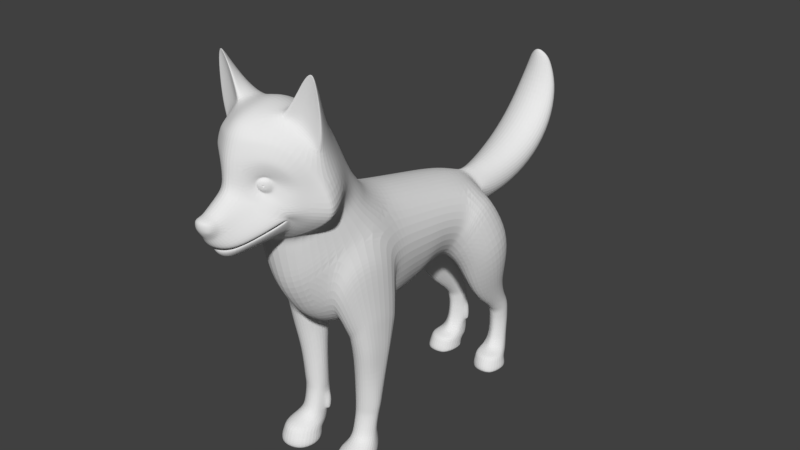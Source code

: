 # Source: dog.blend  (saved by Blender 2.77.0; exported with 4.5.12 LTS)
import bpy
from mathutils import Matrix  # noqa: F401  (used for matrix-valued properties, if any)

bpy.ops.wm.read_factory_settings(use_empty=True)
scene = bpy.context.scene
scene.name = 'Scene'

# ---- collections
col_collection_1 = bpy.data.collections.new('Collection 1'); scene.collection.children.link(col_collection_1)

# ---- materials (node trees are filled in below, after node groups)
mat_white = bpy.data.materials.new('WHITE')
mat_white.alpha_threshold = 0.0
mat_white.use_transparent_shadow = False
mat_white.roughness = 0.5
mat_white.line_color = (0.0, 0.0, 0.0, 1.0)
mat_green = bpy.data.materials.new('GREEN')
mat_green.alpha_threshold = 0.0
mat_green.use_transparent_shadow = False
mat_green.diffuse_color = (0.0, 1.0, 0.0, 1.0)
mat_green.roughness = 0.5
mat_green.line_color = (0.0, 0.0, 0.0, 1.0)
mat_blue = bpy.data.materials.new('BLUE')
mat_blue.alpha_threshold = 0.0
mat_blue.use_transparent_shadow = False
mat_blue.diffuse_color = (0.0, 0.0, 1.0, 1.0)
mat_blue.roughness = 0.5
mat_blue.line_color = (0.0, 0.0, 0.0, 1.0)
mat_red = bpy.data.materials.new('RED')
mat_red.alpha_threshold = 0.0
mat_red.use_transparent_shadow = False
mat_red.diffuse_color = (1.0, 0.0, 0.0, 1.0)
mat_red.roughness = 0.5
mat_red.line_color = (0.0, 0.0, 0.0, 1.0)

# ---- material node trees

# ---- world
world_world = bpy.data.worlds.new('World'); scene.world = world_world
world_world.color = (0.05088, 0.05088, 0.05088)
world_world.use_sun_shadow = False
world_world.sun_shadow_jitter_overblur = 0.0
world_world.cycles.sampling_method = 'MANUAL'

# ---- meshes
me_circle = bpy.data.meshes.new('Circle')
me_circle.from_pydata([(0.0, -6.37, -2.061), (-0.9873, -6.832, -1.149), (-1.113, -7.124, -0.4522), (-0.444, -7.354, 0.3755), (0.0, -7.397, 0.5159), (0.0, -5.917, -1.963), (-1.015, -6.602, -1.092), (-1.158, -6.933, -0.3166), (-0.4697, -7.087, 0.5799), (0.0, -7.125, 0.7242), (-0.8219, -5.045, -1.034), (-1.049, -6.2, -1.029), (-1.242, -6.586, -0.09741), (-1.342, -5.651, 0.7379), (-0.9643, -4.56, 0.9724), (-0.5575, -4.0, 0.6594), (-0.4842, -3.987, -0.04418), (-0.6149, -4.294, -0.6699), (-1.003, -3.844, -0.4997), (-1.249, -4.203, -0.4096), (-1.392, -4.299, -0.02378), (-1.383, -4.07, 0.6534), (-0.9229, -3.782, 0.8358), (-0.5795, -3.688, 0.5303), (-0.5068, -3.498, 0.03266), (-0.6999, -3.644, -0.3663), (-0.9189, -2.531, -0.2399), (-1.142, -2.564, -0.1104), (-1.245, -2.578, 0.1597), (-1.222, -2.558, 0.4267), (-0.9169, -2.514, 0.4951), (-0.5944, -2.504, 0.3488), (-0.5004, -2.455, 0.07376), (-0.6504, -2.439, -0.1378), (-0.8387, -1.418, -0.1857), (-1.071, -1.43, -0.06099), (-1.157, -1.403, 0.1327), (-1.029, -1.356, 0.3162), (-0.8414, -1.264, 0.5036), (-0.6087, -1.308, 0.3667), (-0.5384, -1.347, 0.0886), (-0.6118, -1.384, -0.1167), (-0.8287, -0.7799, -0.3848), (-1.065, -0.7823, -0.2611), (-1.184, -0.7232, -0.0344), (-0.5199, -0.6108, -0.07056), (-0.5922, -0.716, -0.2963), (-0.9098, -0.05682, -1.017), (-1.251, -0.05709, -0.8574), (-1.363, -0.07986, -0.4653), (-1.279, -0.1077, -0.05116), (-0.9227, -0.103, 0.09006), (-0.5482, -0.07162, -0.06749), (-0.3707, -0.05682, -0.4741), (-0.5458, -0.05682, -0.855), (-0.9067, -0.6473, -0.8826), (-0.9012, -0.2718, 0.1643), (-1.21, -0.6329, -0.7145), (-1.349, -0.5464, -0.355), (-1.222, -0.371, 0.05173), (-0.4223, -0.5486, -0.3304), (-0.583, -0.6114, -0.6714), (-0.742, -1.686, 5.408), (-0.9039, -1.713, 5.502), (-0.9806, -1.769, 5.679), (-0.9308, -1.812, 5.846), (-0.7226, -1.876, 6.053), (-0.5047, -1.83, 5.896), (-0.4181, -1.76, 5.657), (-0.547, -1.706, 5.482), (-0.7266, -0.543, 5.242), (-0.9209, -0.5307, 5.386), (-1.033, -0.4974, 5.585), (-0.957, -0.4416, 5.796), (-0.6927, -0.376, 6.023), (-0.4607, -0.4303, 5.849), (-0.413, -0.5107, 5.507), (-0.5336, -0.5236, 5.353), (-1.21, -0.299, 5.305), (-0.733, -0.1105, 5.768), (-0.4101, -0.1706, 5.688), (-0.92, -2.227, 5.666), (-0.7372, -2.385, 5.737), (-0.5416, -2.237, 5.684), (-1.072, -0.3369, 4.974), (-0.548, -2.067, 5.225), (-0.7838, -2.409, 4.561), (-1.014, -2.548, 4.818), (-1.121, -2.701, 5.105), (-1.016, -2.806, 5.406), (-0.7637, -2.911, 5.573), (-0.5112, -2.776, 5.419), (-0.3811, -2.648, 5.109), (-0.5414, -2.551, 4.773), (-0.8548, -3.77, 3.778), (-1.292, -4.033, 3.999), (-1.524, -4.373, 4.496), (-1.367, -4.454, 5.116), (-0.8967, -4.383, 5.466), (-0.3637, -4.179, 5.13), (-0.2008, -3.899, 4.363), (-0.4791, -3.77, 3.905), (-0.8408, -0.0009005, 4.767), (-1.103, -0.0009005, 4.853), (-1.222, -0.0009005, 5.262), (-1.099, -0.0009005, 5.628), (-0.7462, 0.002259, 5.725), (-0.3602, -0.0009005, 5.653), (-0.3754, -0.0009005, 5.114), (-0.5284, -0.0009005, 4.851), (-0.518, -0.4713, 4.981), (-0.3613, -0.4266, 5.256), (-1.011, -0.2482, 5.697), (-1.181, -0.4297, 5.314), (-0.4139, -0.246, 5.726), (-1.054, -0.4799, 5.042), (-0.7277, -0.1621, 5.787), (-0.8075, -0.4952, 4.919), (-0.8492, -4.317, 3.362), (-1.231, -4.87, 3.556), (-1.305, -5.372, 4.087), (-1.138, -5.338, 4.755), (-0.2385, -4.015, 2.685), (-0.3035, -4.587, 5.055), (-0.1544, -4.058, 4.165), (-0.4425, -4.096, 3.547), (-0.4748, -6.83, 1.075), (0.0, -6.868, 1.224), (-0.4098, -6.378, 3.068), (0.0, -6.451, 3.135), (-0.3884, -6.165, 4.017), (0.0, -6.211, 4.109), (-0.3343, -5.943, 4.569), (-0.3639, -5.548, 5.107), (-0.211, -5.78, 4.923), (0.0, -5.983, 4.698), (0.0, -4.752, 5.759), (-0.4949, -5.22, 5.616), (0.0, -5.935, 5.299), (-0.2734, -5.803, 5.388), (-0.4602, -5.561, 5.516), (-0.315, -5.699, 4.855), (0.0, -4.669, 5.257), (0.0, -4.863, 6.509), (-0.5926, -5.298, 6.343), (0.0, -6.034, 5.998), (-0.3731, -5.908, 6.067), (-0.5941, -5.65, 6.199), (0.0, -5.314, 7.471), (-0.6623, -5.677, 7.235), (0.0, -6.331, 6.781), (-0.436, -6.218, 6.875), (-0.6868, -5.983, 7.039), (0.0, -6.157, 8.239), (-0.6428, -6.377, 7.956), (0.0, -6.799, 7.44), (-0.4289, -6.727, 7.544), (-0.6724, -6.573, 7.727), (0.0, -7.139, 8.54), (-0.5398, -7.204, 8.297), (0.0, -7.343, 7.838), (-0.3644, -7.326, 7.932), (-0.565, -7.271, 8.094), (0.0, -7.891, 8.415), (-0.368, -7.818, 8.303), (0.0, -7.851, 7.997), (-0.2492, -7.817, 8.064), (-0.3871, -7.797, 8.175), (0.0, -8.349, 8.145), (-0.2568, -8.111, 8.225), (0.0, -8.324, 8.038), (-0.1627, -8.226, 8.092), (-0.2707, -8.082, 8.17), (-0.4905, -5.315, 5.088), (-0.3063, -4.894, 5.707), (-0.352, -4.988, 6.446), (-0.3868, -5.415, 7.397), (-0.374, -6.218, 8.16), (-0.3153, -7.165, 8.475), (-0.2135, -7.872, 8.389), (-0.1454, -8.264, 8.175), (-0.184, -4.771, 5.091), (-1.167, -5.413, 2.815), (-1.289, -5.679, 1.047), (-1.179, -5.253, 3.285), (-0.9187, -4.703, 2.743), (-0.9246, -6.082, 2.966), (-0.9619, -6.563, 0.8072), (0.0, -3.603, 1.357), (-0.9702, -5.88, 3.839), (-0.7816, -5.731, 4.584), (-0.6865, -4.042, 1.321), (-0.5506, -4.217, 2.684), (-1.058, -4.662, 1.288), (-0.8733, -4.534, 3.107), (0.0, -3.924, 2.649), (-0.3475, -4.137, 3.285), (0.0, -4.05, 4.12), (0.0, -4.012, 3.44), (0.0, -3.927, 3.012), (-1.379, -5.218, 0.6353), (-0.8765, -7.256, 0.06796), (-0.901, -6.998, 0.2306), (-0.1863, -3.995, 3.002), (-0.9649, -4.362, 0.8768), (-0.5671, -4.046, 0.522), (-0.5113, -3.914, 0.008334), (-0.6625, -4.118, -0.5837), (-0.9353, -4.75, -0.9096), (-1.23, -5.536, -0.8081), (-0.0905, -4.07, 4.118), (-1.41, -5.785, -0.1299), (-0.358, -3.763, 1.352), (-0.731, -4.975, 5.155), (0.0, -5.222, -1.794), (-0.3195, -3.733, 0.6322), (0.0, -3.593, 0.6164), (-0.7149, -6.539, -1.686), (-0.6801, -6.162, -1.629), (-0.6496, -5.595, -1.517), (-0.5066, -4.787, -1.169), (-0.2911, -3.867, -0.2211), (-0.3767, -4.22, -0.8016), (0.0, -3.796, -0.3229), (0.0, -4.151, -0.9473), (0.0, -4.587, -1.363), (0.0, -6.639, -2.206), (-1.061, -7.225, -1.201), (-1.156, -7.545, -0.7581), (-0.449, -8.028, -0.06996), (0.0, -8.106, 0.0641), (-0.8812, -7.835, -0.3231), (-0.8535, -6.921, -1.689), (0.0, -6.548, -2.117), (-0.7457, -6.725, -1.677), (-0.9784, -7.021, -1.173), (-0.4352, -7.611, 0.1671), (0.0, -7.667, 0.2959), (-1.091, -7.315, -0.5901), (-0.8591, -7.501, -0.09909), (-0.6101, -9.621, -2.035), (-0.8492, -9.385, -2.013), (-1.135, -9.097, -1.878), (-1.353, -8.868, -1.737), (-0.883, -9.324, -1.055), (-0.635, -9.501, -1.218), (-0.563, -9.652, -1.513), (-0.6238, -8.082, -2.525), (-0.8884, -9.758, -1.412), (-1.438, -9.272, -1.749), (-0.8019, -9.849, -1.599), (-0.7483, -9.834, -1.954), (-0.9882, -10.11, -1.679), (-1.069, -10.08, -1.575), (-1.176, -10.03, -1.503), (-0.7402, -8.287, -2.411), (-1.057, -9.632, -1.299), (-0.5812, -8.49, -2.554), (-0.9875, -9.742, -1.813), (-1.183, -9.611, -1.775), (-0.4712, -8.432, -2.648), (-0.4309, -8.285, -2.679), (-1.438, -9.813, -1.773), (-0.7267, -8.143, -2.438), (-1.252, -10.02, -1.781), (-0.6937, -8.423, -2.451), (-1.107, -10.1, -1.808), (-0.9123, -10.12, -1.897), (-0.4962, -8.144, -2.622), (-0.7104, -8.001, -2.494), (-0.8515, -8.285, -2.328), (-0.7906, -8.442, -2.41), (-0.6176, -8.546, -2.578), (-0.441, -8.48, -2.736), (-0.3848, -8.27, -2.762), (-0.5096, -8.078, -2.642), (-0.8389, -8.08, -2.376), (-0.8326, -7.904, -2.433), (-1.111, -8.289, -2.161), (-0.9793, -8.621, -2.369), (-0.6738, -8.826, -2.622), (-0.3103, -8.68, -2.896), (-0.282, -8.267, -2.905), (-0.5244, -8.01, -2.673), (-1.114, -7.946, -2.186), (0.0, -8.355, -3.084), (0.0, -8.697, -3.048), (-1.073, -10.39, -1.869), (-1.364, -10.3, -1.806), (-1.079, -10.35, -1.809), (-1.103, -10.38, -1.855), (-1.212, -10.49, -1.831), (-1.302, -10.47, -1.812), (-1.111, -9.287, -1.781), (-1.368, -9.384, -1.756), (-0.8937, -7.632, -2.469), (-1.42, -8.389, -1.736), (-1.145, -8.906, -2.1), (-0.7197, -9.291, -2.398), (-0.3145, -9.281, -2.737), (-0.2816, -8.013, -3.094), (-0.5191, -7.81, -2.843), (-1.675, -7.677, -1.595), (0.0, -8.095, -3.255), (0.0, -9.31, -2.835), (0.0, -9.532, -2.655), (-0.2371, -9.474, -2.604), (-0.3628, -9.605, -2.278), (0.0, -9.706, -2.322), (0.0, -9.791, -1.434), (0.0, -9.553, -0.934), (0.0, -9.161, -0.499), (0.0, -8.692, -0.2004), (-0.5891, -9.116, -0.7011), (-0.3661, -9.489, -1.028), (-0.3372, -9.71, -1.469), (-1.342, -8.947, -1.45), (-0.5738, -9.679, -1.809), (-0.8286, -9.798, -1.912), (-0.8982, -9.479, -1.848), (-0.9809, -10.11, -1.866), (-1.387, -9.865, -1.775), (-0.7668, -9.864, -1.796), (-1.376, -9.365, -1.596), (-0.9318, -10.12, -1.798), (-1.378, -9.874, -1.685), (0.0, -9.785, -1.892), (-1.356, -8.52, -1.303), (-0.3417, -9.706, -1.875), (-1.226, -10.58, -1.842), (-0.7271, -9.598, -1.96), (-1.289, -9.077, -1.764), (-1.219, -10.53, -1.8), (-1.299, -10.52, -1.783), (-1.176, -10.32, -1.685), (-1.123, -10.34, -1.741), (-1.237, -10.31, -1.653), (-1.347, -10.3, -1.751), (-1.32, -10.56, -1.821), (-1.381, -10.3, -1.804), (-1.031, -8.815, -0.9444), (-1.133, -9.142, -1.195), (-1.225, -9.505, -1.418), (-1.274, -9.953, -1.579), (-1.285, -10.3, -1.693), (-1.42, -7.875, -1.095), (0.0, -6.707, -2.751), (-0.492, -6.948, -2.567), (0.0, -7.886, -3.561), (-0.9446, -7.556, -2.204), (-1.413, -7.498, -1.273), (-1.456, -7.35, -1.597), (-0.2533, -7.795, -3.492), (0.0, -6.762, -3.297), (-0.3485, -7.526, -3.443), (0.0, -7.291, -3.696), (-1.223, -10.47, -1.761), (-1.27, -10.47, -1.75), (-0.4859, -7.149, -3.158), (-0.2356, -7.344, -3.596), (-1.228, -10.43, -1.729), (-1.251, -10.43, -1.721), (-0.512, -8.619, -0.3741), (-0.9672, -8.321, -0.6553), (0.0, -7.997, -3.396), (-0.2793, -7.909, -3.262), (-0.4615, -7.679, -3.074), (-0.7381, -7.453, -2.803), (-0.5316, -7.262, -3.272), (-0.7031, -7.31, -2.705), (-0.8732, -7.355, -2.223), (-0.4412, -6.997, -3.125), (-0.6828, -7.174, -2.615), (-0.7252, -7.274, -2.66), (-0.2878, -7.075, -3.426), (-0.9017, -7.448, -2.296), (-0.7623, -7.372, -2.72), (-0.9214, -7.545, -2.381), (-0.2454, -6.984, -3.349), (0.0, -6.905, -3.432), (0.0, -7.044, -3.387), (-0.2634, -7.045, -3.307), (-0.2243, -6.909, -3.331), (0.0, -7.004, -3.45), (-0.3091, -7.164, -3.514), (0.0, -7.181, -3.644), (-0.9303, -7.535, -2.255), (0.0, -7.087, -3.547), (-0.4796, -7.08, -3.157), (-0.5277, -7.173, -3.207), (-0.1774, -6.809, -3.245), (0.0, -6.713, -3.098), (-0.3009, -6.845, -3.064), (0.0, -7.414, -3.767), (-0.2731, -7.601, -3.623), (-0.2273, -7.764, -3.645), (0.0, -7.828, -3.726), (-0.2014, -7.467, -3.697), (-0.7044, -8.997, -2.568), (-1.058, -8.732, -2.272), (-0.3059, -8.933, -2.856), (0.0, -8.945, -2.978), (-1.276, -8.268, -1.947), (-1.249, -7.406, -1.882), (-0.7608, -7.016, -1.92), (-1.033, -7.517, -2.116), (-1.3, -7.741, -1.931), (-0.2778, -8.107, -2.979), (0.0, -8.185, -3.15), (-0.531, -7.934, -2.713), (0.0, -6.693, -2.352), (0.0, -6.705, -2.468), (-0.7419, -7.105, -2.08), (-0.9608, -7.736, -2.387), (0.0, -7.778, -3.843), (0.0, -7.67, -3.871), (-0.195, -7.748, -3.764), (-0.2119, -7.647, -3.768), (0.0, -7.539, -3.83), (-0.1814, -7.549, -3.774), (-0.519, -8.296, -2.665), (-0.5328, -8.378, -2.651), (-0.6024, -8.4, -2.608), (-0.5888, -8.299, -2.566), (-0.6662, -8.382, -2.555), (-0.6881, -8.299, -2.545), (-0.6789, -8.217, -2.545), (-0.6179, -8.192, -2.597), (-0.5409, -8.213, -2.644), (-0.5853, -8.46, -2.565), (-0.6762, -8.41, -2.487), (-0.7214, -8.289, -2.449), (-0.706, -8.167, -2.471), (-0.614, -8.116, -2.545), (-0.4936, -8.41, -2.639), (-0.507, -8.169, -2.626), (-0.4559, -8.291, -2.666), (-0.2443, -7.775, -3.558), (-0.216, -7.399, -3.632), (-0.2969, -7.562, -3.539), (0.0, -7.852, -3.631), (0.0, -7.336, -3.721), (0.0, -7.269, -2.343), (-0.266, -7.075, -3.329), (-0.4812, -7.131, -3.151), (-0.8671, -7.468, -2.371), (-0.7072, -7.332, -2.718), (-0.8699, -7.498, -2.39), (-0.8877, -7.501, -2.328), (0.0, -7.08, -3.427), (0.0, -7.603, -2.444), (-0.4481, -7.557, -2.414), (0.0, -7.469, -2.826), (-0.3428, -7.417, -2.784), (0.0, -7.232, -3.262), (-0.6005, -7.354, -2.721), (-0.264, -7.205, -3.205), (-0.7548, -7.52, -2.382), (-0.4903, -7.306, -2.298), (-0.4478, -7.187, -3.1), (0.0, -7.157, -2.68), (-0.3784, -7.192, -2.642), (-0.6065, -7.292, -2.667), (-0.2791, -7.109, -3.115), (0.0, -7.092, -3.15), (-0.7574, -7.425, -2.339), (0.0, -7.462, -2.243), (-0.7807, -7.485, -2.281), (-0.5015, -7.45, -2.216), (-0.452, -7.165, -3.066), (-0.9193, -0.07904, -0.4786), (-0.7707, -0.0009005, 5.263), (-0.3401, -3.83, 1.791), (0.0, -6.729, 1.865), (-0.4561, -6.669, 1.771), (-0.6736, -4.09, 1.796), (-1.022, -4.676, 1.777), (-1.219, -5.58, 1.679), (0.0, -3.69, 1.792), (-0.9259, -6.359, 1.654), (-0.5169, -3.16, 4.307), (-0.8274, -3.069, 4.103), (-1.239, -3.586, 5.303), (-0.2828, -3.286, 4.696), (-0.5405, -1.385, 5.98), (-0.9558, -1.34, 5.77), (-0.4199, -1.33, 5.743), (-1.181, -3.252, 4.392), (-1.38, -3.486, 4.803), (-0.8571, -3.607, 5.544), (-0.4346, -3.474, 5.296), (-0.868, -0.851, 5.532), (-0.702, -0.8225, 5.991), (-0.5565, -0.8292, 5.557), (-0.8763, -1.385, 5.956), (-0.7093, -0.8651, 5.419), (-0.7137, -1.32, 6.032), (-0.8881, -1.315, 5.586), (-0.5331, -1.312, 5.576), (-0.7228, -1.309, 5.448), (-0.8805, -0.7635, 5.913), (-0.97, -0.8157, 5.728), (-0.441, -0.8008, 5.695), (-0.524, -0.7544, 5.942), (-0.7037, -0.2388, 5.955), (-0.8252, -0.39, 5.966), (-0.6928, -0.5433, 6.039), (-0.5683, -0.3847, 5.979), (-0.5867, -0.5315, 6.015), (-0.803, -0.5364, 6.006), (-0.8506, -0.2576, 5.904), (-0.5647, -0.2568, 5.919), (-0.419, -1.545, 5.7), (-0.9036, -1.599, 5.901), (-0.5401, -1.509, 5.529), (-0.7297, -2.122, 5.9), (-0.9177, -1.885, 5.374), (-0.9254, -2.02, 5.756), (-0.7487, -1.835, 5.264), (-0.5475, -1.886, 5.353), (-0.5286, -0.181, 4.874), (-1.105, -0.1055, 5.627), (-0.8263, -0.2057, 4.771), (-0.3448, -0.1548, 5.146), (-1.239, -0.1683, 5.297), (-0.4064, -0.09517, 5.65), (-1.09, -0.1939, 4.907), (-0.7383, -0.05879, 5.749), (-0.5071, -0.2616, -0.871), (-1.288, -0.2416, -0.008811), (-0.8949, -0.2839, -1.025), (-0.9029, -0.2115, 0.1187), (-1.259, -0.2643, -0.8698), (-0.5094, -0.1943, -0.0333), (-1.402, -0.2389, -0.4478), (-0.3587, -0.2216, -0.4655), (-0.5464, -0.8836, 0.03774), (-0.5962, -0.8392, 0.2195), (-1.136, -0.9931, 0.07293), (-1.058, -1.031, -0.15), (-0.8187, -0.9701, 0.3545), (-0.8232, -1.003, -0.279), (-0.5892, -0.961, -0.1864), (-1.006, -0.9454, 0.2501), (-0.4434, -1.207, 5.944), (-0.3911, -1.191, 5.833), (-0.3684, -0.7199, 5.812), (-0.4108, -0.7085, 5.926), (-1.099, -0.6239, 0.1808), (-1.008, -0.5464, 0.3115), (-0.6889, -3.128, -0.2444), (-0.9744, -3.179, -0.3591), (-0.9239, -3.173, 0.617), (-1.252, -3.248, -0.2256), (-0.5887, -3.198, 0.3864), (-0.5106, -3.15, 0.05335), (-1.319, -3.292, 0.1183), (-0.5937, -0.5567, 0.1451), (-1.35, -3.227, 0.4701), (-0.5601, -0.3633, 0.01137), (-0.4877, -0.7455, 0.2401), (-0.4492, -0.783, 0.1015), (-0.4764, -1.181, 0.17), (-0.4997, -1.161, 0.288), (-0.8751, -0.4913, 0.3695), (-0.7027, -0.5072, 0.2918), (-0.8877, -0.3661, 0.2904), (-0.706, -0.3731, 0.2246), (-1.047, -0.4148, 0.2475), (-0.7083, -0.6548, 0.3245), (-0.8401, -0.6755, 0.3777), (-0.961, -0.6795, 0.3572), (-0.6043, -1.666, 0.3473), (-0.864, -1.671, 0.4612), (-0.8635, -1.737, -0.1992), (-0.6238, -1.693, -0.1127), (-1.116, -1.748, -0.06216), (-1.087, -1.712, 0.3713), (-0.527, -1.675, 0.1047), (-1.214, -1.744, 0.1588), (-0.7188, -9.179, -2.473), (-0.3124, -9.156, -2.788), (0.0, -9.172, -2.896), (-1.371, -8.333, -1.825), (0.0, -6.658, -2.272), (-1.113, -8.839, -2.175), (-1.579, -7.682, -1.704), (-1.377, -7.365, -1.669), (-0.8178, -6.955, -1.781), (-0.6305, -4.113, 2.244), (-0.4332, -6.52, 2.433), (-0.3135, -3.884, 2.191), (0.0, -6.588, 2.509), (-0.9213, -6.211, 2.34), (0.0, -3.765, 2.168), (-1.188, -5.494, 2.261), (-0.9852, -4.649, 2.261), (-0.5896, -8.298, -2.613), (-0.6205, -8.298, -2.59), (-0.6057, -8.28, -2.601), (-0.6046, -8.314, -2.603), (-0.5969, -8.283, -2.623), (-0.5983, -8.311, -2.623), (-0.6224, -8.31, -2.605), (-0.6236, -8.284, -2.603), (-0.642, -8.298, -2.587), (-0.6125, -8.258, -2.609), (-0.5759, -8.297, -2.635), (-0.6082, -8.336, -2.613), (-0.6353, -8.269, -2.591), (-0.5844, -8.325, -2.629), (-0.6318, -8.325, -2.594), (-0.5848, -8.267, -2.627), (-0.6095, -8.322, -2.614), (-0.5882, -8.298, -2.629), (-0.6116, -8.272, -2.612), (-0.6321, -8.298, -2.597), (-0.5936, -8.279, -2.624), (-0.6248, -8.314, -2.602), (-0.5949, -8.314, -2.624), (-0.6266, -8.28, -2.6), (-0.509, -3.706, 0.0205), (-0.969, -4.297, -0.7047), (-1.24, -4.87, -0.6088), (-0.6812, -3.881, -0.475), (-0.5733, -3.867, 0.5434), (-0.9439, -4.072, 0.8735), (-1.381, -4.644, 0.6615), (-1.401, -5.042, -0.07686), (0.0, -5.959, 4.999), (-0.2422, -5.792, 5.155), (-0.4121, -5.555, 5.311), (0.0, -4.71, 5.508), (-0.2451, -4.833, 5.399), (-0.4927, -5.268, 5.352), (-1.009, -2.159, 5.444), (-0.5233, -0.3261, 4.928), (-0.5232, -2.033, 5.79), (-0.9316, -2.057, 5.247), (-0.353, -0.2907, 5.201), (-1.058, -0.1768, 5.662), (-0.4143, -2.153, 5.409), (-0.4162, -1.957, 5.533), (-0.9947, -1.964, 5.561), (-0.8169, -0.3504, 4.845), (-0.7554, -1.984, 5.121), (-0.9682, -1.554, 5.724), (-0.5226, -1.607, 5.938), (-0.7324, -1.497, 5.428), (-0.896, -1.514, 5.544), (-0.7182, -1.598, 6.042), (-1.14, -5.868, -0.9186), (-1.326, -6.185, -0.1137), (-1.36, -5.435, 0.6866), (-0.9646, -4.461, 0.9246), (-0.6108, -5.145, 5.121), (-0.1225, -4.064, 4.142), (-0.96, -5.535, 4.669), (-1.138, -5.626, 3.963), (-1.205, -5.062, 3.42), (-0.8613, -4.426, 3.235), (-0.395, -4.117, 3.416), (-0.2437, -4.679, 5.073), (-0.9021, -0.2416, 0.1415), (-0.9008, -0.4656, -0.9538), (-1.255, -0.3063, 0.02146), (-0.545, -0.4365, -0.7712), (-0.5348, -0.2788, -0.01097), (-0.3905, -0.3851, -0.398), (-1.376, -0.3927, -0.4014), (-1.235, -0.4486, -0.7922), (-1.355, -3.796, 0.04727), (-0.5841, -3.443, 0.4584), (-1.25, -3.726, -0.3176), (-0.6944, -3.386, -0.3054), (-0.9234, -3.477, 0.7264), (-1.367, -3.649, 0.5617), (-0.5087, -3.324, 0.04301), (-0.9886, -3.511, -0.4294), (-0.8786, -4.897, -0.9717), (-0.6387, -4.206, -0.6268), (-0.4977, -3.951, -0.01792), (-0.5623, -4.023, 0.5907), (-0.5075, -3.57, 0.02845), (-0.9911, -4.001, -0.5707), (-1.245, -4.434, -0.4786), (-0.6934, -3.726, -0.404), (-0.5774, -3.75, 0.5348), (-0.9302, -3.882, 0.8489), (-1.383, -4.269, 0.6562), (-1.395, -4.556, -0.04216), (-0.6976, -3.536, -0.3409), (-1.249, -4.004, -0.3713), (-0.5815, -3.586, 0.5003), (-1.377, -4.089, 0.005823), (-0.9231, -3.655, 0.7902), (-1.376, -3.894, 0.6152), (-0.5076, -3.426, 0.03697), (-0.9968, -3.705, -0.4704), (-0.6065, -1.487, 0.357), (-0.8511, -1.577, -0.1925), (-1.094, -1.589, -0.06157), (-0.8527, -1.468, 0.4824), (-0.6178, -1.539, -0.1147), (-1.058, -1.534, 0.3437), (-0.5327, -1.511, 0.09663), (-1.186, -1.574, 0.1457)], [], [(217, 1, 6, 218), (3, 4, 9, 8), (651, 209, 208, 679), (1, 2, 7, 6), (556, 558, 29, 28), (554, 555, 32, 31), (553, 556, 28, 27), (550, 551, 26, 33), (678, 673, 553, 551), (695, 22, 23, 693), (555, 550, 33, 32), (702, 699, 39, 38), (703, 700, 34, 41), (700, 701, 35, 34), (704, 702, 38, 37), (705, 703, 41, 40), (706, 704, 37, 36), (699, 705, 40, 39), (701, 706, 36, 35), (539, 538, 44, 43), (542, 541, 42, 46), (541, 539, 43, 42), (536, 542, 46, 45), (551, 553, 27, 26), (535, 528, 54, 53), (534, 529, 50, 49), (533, 535, 53, 52), (532, 534, 49, 48), (531, 533, 52, 51), (528, 530, 47, 54), (530, 532, 48, 47), (529, 531, 51, 50), (42, 43, 57, 55), (46, 42, 55, 61), (43, 44, 58, 57), (45, 46, 61, 60), (685, 19, 18, 684), (684, 18, 25, 686), (686, 25, 24, 683), (683, 24, 23, 687), (687, 23, 22, 688), (688, 22, 21, 689), (689, 21, 20, 690), (690, 20, 19, 685), (493, 495, 70, 77), (495, 491, 71, 70), (505, 509, 506, 74), (502, 493, 77, 76), (501, 500, 73, 72), (91, 490, 483, 92), (491, 501, 72, 71), (506, 508, 507, 74), (56, 559, 667, 663), (58, 59, 665, 669), (650, 496, 494, 513), (57, 58, 669, 670), (15, 682, 654, 14), (503, 502, 76, 75), (196, 661, 656, 210), (63, 62, 518, 516), (10, 679, 680, 17), (638, 645, 86, 87), (55, 57, 670, 664), (559, 60, 668, 667), (13, 653, 652, 12), (525, 523, 108, 107), (635, 638, 87, 88), (194, 660, 661, 196), (488, 487, 95, 96), (490, 489, 98, 99), (481, 480, 101, 94), (487, 481, 94, 95), (489, 482, 97, 98), (480, 483, 100, 101), (482, 488, 96, 97), (123, 213, 655, 662), (524, 521, 105, 104), (197, 210, 181, 142), (527, 525, 107, 106), (521, 527, 106, 105), (76, 77, 110, 111), (72, 73, 112, 113), (483, 490, 99, 100), (71, 72, 113, 115), (74, 507, 511, 504), (77, 70, 117, 110), (70, 71, 115, 117), (505, 74, 504, 510), (94, 101, 125, 118), (95, 94, 118, 119), (98, 97, 121, 213), (101, 100, 124, 125), (97, 96, 120, 121), (662, 181, 210, 656), (96, 95, 119, 120), (187, 202, 8, 126), (590, 592, 129, 128), (128, 129, 131, 130), (657, 121, 120, 658), (134, 141, 132, 135), (634, 631, 140, 137), (631, 630, 139, 140), (630, 629, 138, 139), (174, 137, 144, 175), (139, 138, 145, 146), (140, 139, 146, 147), (137, 140, 147, 144), (144, 147, 152, 149), (175, 144, 149, 176), (146, 145, 150, 151), (147, 146, 151, 152), (151, 150, 155, 156), (152, 151, 156, 157), (149, 152, 157, 154), (176, 149, 154, 177), (154, 157, 162, 159), (177, 154, 159, 178), (156, 155, 160, 161), (157, 156, 161, 162), (161, 160, 165, 166), (162, 161, 166, 167), (159, 162, 167, 164), (178, 159, 164, 179), (164, 167, 172, 169), (179, 164, 169, 180), (166, 165, 170, 171), (167, 166, 171, 172), (130, 131, 135, 132), (136, 174, 175, 143), (143, 175, 176, 148), (148, 176, 177, 153), (153, 177, 178, 158), (158, 178, 179, 163), (163, 179, 180, 168), (632, 633, 174, 136), (589, 192, 122, 591), (182, 184, 194, 185), (593, 186, 182, 595), (596, 185, 192, 589), (12, 7, 202, 187), (658, 120, 119, 659), (141, 134, 133, 173), (655, 213, 121, 657), (132, 190, 189, 130), (591, 122, 195, 594), (659, 119, 118, 660), (595, 182, 185, 596), (590, 128, 186, 593), (186, 189, 184, 182), (130, 189, 186, 128), (660, 118, 125, 661), (192, 185, 194, 196), (141, 173, 190, 132), (100, 99, 123, 124), (198, 196, 210, 197), (203, 122, 192, 196), (193, 14, 13, 183), (7, 12, 11, 6), (8, 202, 201, 3), (9, 127, 126, 8), (202, 7, 2, 201), (679, 208, 207, 680), (680, 207, 206, 681), (681, 206, 205, 682), (682, 205, 204, 654), (654, 204, 200, 653), (653, 200, 211, 652), (652, 211, 209, 651), (183, 13, 12, 187), (633, 634, 137, 174), (60, 61, 666, 668), (661, 125, 124, 656), (99, 98, 213, 123), (662, 655, 173, 181), (203, 196, 198, 199), (122, 203, 199, 195), (218, 219, 214, 5), (191, 15, 14, 193), (212, 215, 15, 191), (215, 212, 188, 216), (0, 217, 218, 5), (219, 11, 10, 220), (6, 11, 219, 218), (222, 221, 223, 224), (221, 215, 216, 223), (221, 16, 15, 215), (222, 17, 16, 221), (220, 10, 17, 222), (225, 220, 222, 224), (219, 220, 225, 214), (234, 233, 226, 232), (235, 234, 232, 227), (237, 236, 229, 230), (239, 238, 228, 231), (236, 239, 231, 229), (238, 235, 227, 228), (217, 0, 233, 234), (1, 217, 234, 235), (4, 3, 236, 237), (201, 2, 238, 239), (3, 201, 239, 236), (2, 1, 235, 238), (325, 262, 339, 337), (292, 291, 329, 338), (288, 292, 338, 339), (321, 288, 339, 262), (329, 291, 290, 287), (287, 290, 320, 267), (321, 264, 292, 288), (289, 324, 252, 335), (266, 291, 292, 264), (319, 258, 259, 293), (240, 330, 319, 241), (241, 319, 293, 242), (342, 323, 325, 343), (317, 322, 251, 240), (251, 318, 330, 240), (245, 248, 250, 246), (294, 331, 293, 259), (244, 256, 248, 245), (256, 254, 253, 248), (294, 321, 262, 249), (248, 253, 252, 250), (341, 340, 327, 316), (251, 267, 320, 318), (322, 324, 267, 251), (274, 275, 283, 282), (258, 266, 264, 259), (275, 269, 277, 283), (285, 286, 281, 282), (273, 274, 282, 281), (270, 271, 279, 278), (271, 272, 280, 279), (272, 273, 281, 280), (257, 260, 273, 272), (261, 268, 275, 274), (247, 263, 276, 269), (268, 247, 269, 275), (263, 255, 270, 276), (255, 265, 271, 270), (265, 257, 272, 271), (269, 276, 284, 277), (276, 270, 278, 284), (585, 580, 298, 297), (580, 581, 299, 298), (408, 407, 300, 303), (407, 409, 301, 300), (412, 411, 346, 347), (581, 582, 304, 299), (409, 413, 295, 301), (405, 412, 370, 349), (583, 585, 297, 296), (297, 298, 241, 242), (296, 297, 242, 243), (306, 299, 304, 305), (299, 306, 307, 298), (298, 307, 240, 241), (315, 314, 245, 246), (327, 296, 243, 316), (343, 325, 337, 344), (309, 310, 314, 315), (328, 315, 246, 317), (314, 313, 244, 245), (326, 309, 315, 328), (305, 308, 307, 306), (330, 318, 258, 319), (243, 331, 294, 249), (331, 243, 242, 293), (259, 264, 321, 294), (318, 320, 266, 258), (246, 250, 322, 317), (243, 249, 323, 316), (249, 262, 325, 323), (250, 252, 324, 322), (307, 328, 317, 240), (308, 326, 328, 307), (253, 254, 336, 334), (291, 266, 320, 290), (287, 289, 332, 329), (253, 334, 335, 252), (338, 329, 332, 333), (339, 338, 333, 337), (324, 289, 287, 267), (336, 344, 357, 361), (341, 342, 256, 244), (256, 342, 343, 254), (244, 313, 340, 341), (254, 343, 344, 336), (316, 323, 342, 341), (335, 356, 332, 289), (312, 230, 229, 362), (310, 311, 313, 314), (334, 360, 356, 335), (357, 333, 332, 356), (280, 281, 400, 398), (357, 356, 360, 361), (344, 337, 333, 357), (336, 361, 360, 334), (363, 231, 228, 345), (231, 363, 362, 229), (311, 312, 362, 313), (340, 363, 345, 327), (363, 340, 313, 362), (296, 327, 345, 302), (281, 286, 401, 400), (351, 302, 345, 350), (345, 228, 227, 350), (278, 279, 399, 402), (366, 354, 352, 365), (354, 368, 384, 359), (366, 301, 295, 367), (386, 377, 295, 349), (303, 300, 365, 364), (301, 366, 365, 300), (368, 367, 376, 389), (354, 366, 367, 368), (367, 295, 377, 376), (373, 388, 444, 369), (389, 376, 446, 358), (359, 384, 385, 355), (388, 378, 381, 444), (384, 368, 389, 374), (386, 375, 445, 448), (378, 383, 380, 381), (385, 384, 374, 387), (376, 377, 447, 446), (371, 382, 378, 388), (364, 365, 352, 348), (372, 371, 388, 373), (374, 389, 358, 443), (382, 379, 383, 378), (369, 444, 469, 462), (370, 372, 373, 375), (375, 386, 349, 370), (232, 351, 350, 227), (279, 280, 398, 399), (382, 390, 353, 379), (392, 391, 353, 390), (347, 346, 391, 392), (382, 371, 392, 390), (392, 371, 372, 347), (439, 438, 397, 394), (440, 437, 395, 396), (437, 439, 394, 395), (438, 441, 393, 397), (413, 406, 403, 405), (405, 349, 295, 413), (412, 347, 372, 370), (588, 232, 226, 584), (284, 278, 402, 406), (283, 277, 413, 409), (285, 282, 407, 408), (282, 283, 409, 407), (412, 404, 410, 411), (586, 583, 296, 302), (587, 351, 232, 588), (405, 403, 404, 412), (587, 586, 302, 351), (414, 396, 395, 416), (394, 417, 416, 395), (414, 416, 417, 415), (417, 394, 397, 419), (419, 418, 415, 417), (419, 397, 393, 418), (607, 420, 421, 610), (613, 618, 603, 600), (615, 617, 601, 599), (429, 257, 265, 430), (430, 265, 255, 431), (431, 255, 263, 432), (432, 263, 247, 433), (434, 260, 257, 429), (433, 247, 268, 435), (435, 268, 261, 436), (277, 284, 406, 413), (260, 261, 274, 273), (434, 421, 420, 436), (422, 429, 430, 424), (424, 430, 431, 425), (426, 432, 433, 427), (421, 434, 429, 422), (427, 433, 435, 428), (428, 435, 436, 420), (260, 434, 436, 261), (354, 359, 438, 439), (348, 352, 437, 440), (352, 354, 439, 437), (359, 355, 441, 438), (375, 373, 369, 445), (377, 386, 448, 447), (171, 180, 169, 172), (170, 168, 180, 171), (455, 446, 447, 457), (452, 453, 451, 450), (443, 358, 459, 456), (463, 381, 380, 464), (459, 455, 453, 456), (358, 446, 455, 459), (454, 456, 453, 452), (453, 455, 457, 451), (387, 374, 443, 449), (449, 443, 456, 454), (445, 369, 462, 465), (458, 461, 460, 442), (468, 458, 442, 466), (469, 463, 461, 462), (444, 381, 463, 469), (461, 463, 464, 460), (465, 462, 461, 458), (467, 465, 458, 468), (448, 445, 465, 467), (447, 448, 467, 457), (451, 468, 466, 450), (457, 467, 468, 451), (49, 50, 51, 470), (52, 53, 470, 51), (48, 49, 470, 47), (53, 54, 47, 470), (103, 104, 471, 102), (471, 106, 107, 108), (104, 105, 106, 471), (102, 471, 108, 109), (126, 127, 473, 474), (191, 475, 472, 212), (187, 479, 477, 183), (193, 476, 475, 191), (212, 472, 478, 188), (183, 477, 476, 193), (126, 474, 479, 187), (89, 88, 488, 482), (91, 90, 489, 490), (647, 512, 486, 484), (88, 87, 487, 488), (80, 639, 523, 525), (90, 89, 482, 489), (86, 93, 480, 481), (484, 486, 545, 544), (87, 86, 481, 487), (68, 67, 637, 642), (93, 92, 483, 480), (649, 646, 485, 497), (485, 494, 500, 501), (648, 649, 497, 499), (496, 484, 503, 492), (497, 485, 501, 491), (65, 64, 643, 517), (646, 513, 494, 485), (498, 499, 495, 493), (512, 514, 498, 486), (514, 648, 499, 498), (494, 496, 492, 500), (486, 498, 493, 502), (499, 497, 491, 495), (492, 503, 508, 506), (503, 75, 507, 508), (73, 500, 509, 505), (500, 492, 506, 509), (112, 510, 504, 116), (73, 505, 510, 112), (507, 75, 114, 511), (511, 114, 116, 504), (650, 647, 484, 496), (64, 63, 516, 643), (515, 82, 83, 637), (69, 68, 642, 519), (62, 69, 519, 518), (79, 80, 525, 527), (640, 79, 527, 521), (78, 640, 521, 524), (644, 522, 520, 636), (636, 520, 523, 639), (84, 526, 522, 644), (75, 76, 111, 114), (78, 524, 526, 84), (520, 109, 108, 523), (522, 102, 109, 520), (526, 103, 102, 522), (524, 104, 103, 526), (668, 666, 528, 535), (669, 665, 529, 534), (670, 669, 534, 532), (666, 664, 530, 528), (664, 670, 532, 530), (665, 663, 531, 529), (536, 537, 560, 561), (35, 36, 538, 539), (38, 39, 537, 540), (41, 34, 541, 542), (34, 35, 539, 541), (37, 38, 540, 543), (40, 41, 542, 536), (36, 37, 543, 538), (544, 545, 546, 547), (503, 484, 544, 547), (502, 503, 547, 546), (486, 502, 546, 545), (677, 674, 550, 555), (558, 552, 30, 29), (674, 678, 551, 550), (557, 559, 567, 565), (552, 554, 31, 30), (673, 671, 556, 553), (672, 677, 555, 554), (671, 676, 558, 556), (570, 569, 565, 564), (571, 570, 564, 549), (549, 564, 566, 568), (564, 565, 567, 566), (40, 536, 561, 562), (537, 39, 563, 560), (39, 40, 562, 563), (563, 562, 561, 560), (537, 536, 45, 557), (538, 543, 548, 44), (557, 45, 60, 559), (44, 548, 59, 58), (667, 668, 535, 533), (663, 667, 533, 531), (56, 59, 568, 566), (543, 540, 570, 571), (559, 56, 566, 567), (537, 557, 565, 569), (540, 537, 569, 570), (59, 548, 549, 568), (548, 543, 571, 549), (30, 31, 572, 573), (33, 26, 574, 575), (26, 27, 576, 574), (29, 30, 573, 577), (32, 33, 575, 578), (28, 29, 577, 579), (31, 32, 578, 572), (27, 28, 579, 576), (399, 398, 580, 585), (398, 400, 581, 580), (400, 401, 582, 581), (402, 399, 585, 583), (404, 588, 584, 410), (406, 402, 583, 586), (403, 587, 588, 404), (403, 406, 586, 587), (474, 590, 593, 479), (479, 593, 595, 477), (474, 473, 592, 590), (477, 595, 596, 476), (476, 596, 589, 475), (475, 589, 591, 472), (472, 591, 594, 478), (675, 552, 558, 676), (423, 597, 602, 600), (608, 610, 421, 422), (603, 598, 423, 600), (618, 616, 598, 603), (599, 423, 598, 604), (617, 614, 597, 601), (601, 597, 423, 599), (620, 604, 598, 616), (425, 431, 432, 426), (615, 599, 604, 620), (614, 607, 610, 619), (422, 424, 611, 608), (427, 428, 612, 606), (613, 619, 610, 608), (424, 425, 605, 611), (428, 420, 607, 612), (426, 609, 605, 425), (427, 606, 609, 426), (600, 602, 619, 613), (608, 611, 618, 613), (609, 620, 616, 605), (611, 605, 616, 618), (612, 607, 614, 617), (597, 614, 619, 602), (606, 612, 617, 615), (606, 615, 620, 609), (209, 623, 622, 208), (208, 622, 624, 207), (207, 624, 621, 206), (206, 621, 625, 205), (205, 625, 626, 204), (204, 626, 627, 200), (200, 627, 628, 211), (211, 628, 623, 209), (142, 181, 633, 632), (173, 133, 631, 634), (133, 134, 630, 631), (113, 78, 84, 115), (115, 84, 644, 117), (134, 135, 629, 630), (110, 636, 639, 111), (181, 173, 634, 633), (117, 644, 636, 110), (113, 112, 640, 78), (112, 116, 79, 640), (116, 114, 80, 79), (114, 111, 639, 80), (515, 517, 81, 82), (66, 515, 637, 67), (66, 65, 517, 515), (66, 650, 513, 65), (67, 68, 512, 647), (63, 64, 646, 649), (62, 63, 649, 648), (64, 65, 513, 646), (68, 69, 514, 512), (69, 62, 648, 514), (66, 67, 647, 650), (642, 637, 83, 641), (519, 642, 641, 85), (645, 85, 93, 86), (82, 81, 89, 90), (59, 56, 663, 665), (517, 643, 635, 81), (85, 641, 92, 93), (518, 519, 85, 645), (81, 635, 88, 89), (641, 83, 91, 92), (61, 55, 664, 666), (184, 659, 660, 194), (643, 516, 638, 635), (83, 82, 90, 91), (516, 518, 645, 638), (693, 697, 677, 672), (173, 655, 657, 190), (190, 657, 658, 189), (189, 658, 659, 184), (123, 662, 656, 124), (692, 694, 671, 673), (14, 654, 653, 13), (16, 681, 682, 15), (11, 651, 679, 10), (694, 696, 676, 671), (698, 692, 673, 678), (695, 675, 676, 696), (552, 675, 672, 554), (12, 652, 651, 11), (17, 680, 681, 16), (697, 691, 674, 677), (691, 698, 678, 674), (623, 685, 684, 622), (622, 684, 686, 624), (624, 686, 683, 621), (621, 683, 687, 625), (625, 687, 688, 626), (626, 688, 689, 627), (627, 689, 690, 628), (628, 690, 685, 623), (24, 25, 691, 697), (675, 695, 693, 672), (18, 19, 692, 698), (20, 21, 696, 694), (22, 695, 696, 21), (25, 18, 698, 691), (23, 24, 697, 693), (19, 20, 694, 692), (573, 572, 699, 702), (575, 574, 700, 703), (574, 576, 701, 700), (577, 573, 702, 704), (578, 575, 703, 705), (579, 577, 704, 706), (572, 578, 705, 699), (576, 579, 706, 701)])
me_circle.materials.append(mat_white)
me_circle.materials.append(mat_green)
me_circle.materials.append(mat_blue)
me_circle.materials.append(mat_red)
me_circle.use_remesh_preserve_volume = False
me_circle.use_remesh_preserve_attributes = False
me_circle.use_mirror_vertex_groups = False
me_circle.update()

# ---- objects
ob_circle = bpy.data.objects.new('Circle', me_circle)

# ---- transforms, parenting, visibility, modifiers, constraints
ob_circle.location = (0.0, -2.148, 0.0)
ob_circle.rotation_euler = (1.571, -0.0, 0.0)
ob_circle.scale = (-0.1902, -0.1902, -0.1902)
ob_circle.show_in_front = True
ob_circle.lineart.crease_threshold = 0.0
_m = ob_circle.modifiers.new('Mirror', 'MIRROR')
_m.use_clip = True
_m = ob_circle.modifiers.new('Subsurf', 'SUBSURF')
_m.uv_smooth = 'PRESERVE_CORNERS'
_m.quality = 2
_m.levels = 2

# ---- collection membership
col_collection_1.objects.link(ob_circle)

# ---- scene / render settings (as saved in the file)
scene.frame_start = 1; scene.frame_end = 250; scene.frame_set(1)
scene.render.engine = 'BLENDER_EEVEE_NEXT'
scene.render.resolution_percentage = 50
scene.render.dither_intensity = 0.0
scene.cycles.use_denoising = False
scene.cycles.samples = 128
scene.cycles.sampling_pattern = 'TABULATED_SOBOL'
scene.cycles.light_sampling_threshold = 0.0
scene.cycles.use_adaptive_sampling = False
scene.cycles.use_light_tree = False
scene.cycles.blur_glossy = 0.0
scene.cycles.sample_clamp_indirect = 0.0
scene.view_settings.view_transform = 'Standard'
bpy.context.view_layer.update()

# ---- added for rendering (the .blend has no active camera and no usable light): camera, sun
cam_auto = bpy.data.cameras.new('AutoCamera')
cam_auto.lens = 50.0
cam_auto.sensor_width = 36.0
cam_auto.clip_end = 1000.0
ob_auto_camera = bpy.data.objects.new('AutoCamera', cam_auto)
scene.collection.objects.link(ob_auto_camera)
ob_auto_camera.location = (2.9309, -5.2211, 3.35105)
ob_auto_camera.rotation_euler = (1.09748, -7.21219e-08, 0.694738)
scene.camera = ob_auto_camera
light_auto_sun = bpy.data.lights.new('AutoSun', 'SUN')
light_auto_sun.energy = 3.0
light_auto_sun.angle = 0.0523599
ob_auto_sun = bpy.data.objects.new('AutoSun', light_auto_sun)
scene.collection.objects.link(ob_auto_sun)
ob_auto_sun.rotation_euler = (0.872665, 0.174533, 0.523599)
bpy.context.view_layer.update()

